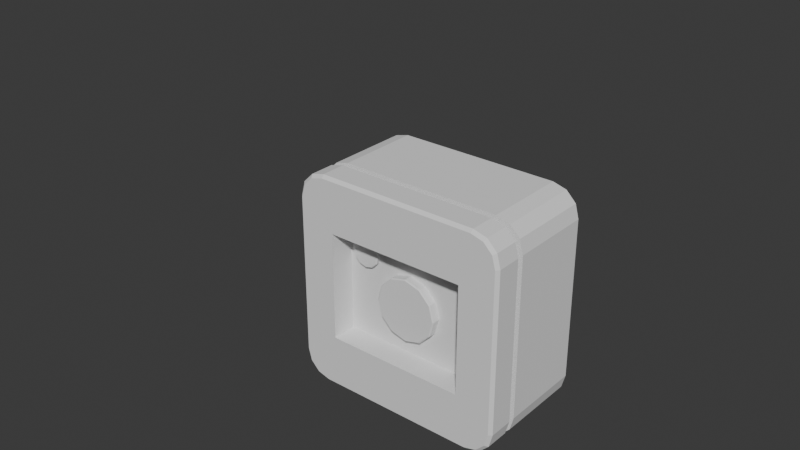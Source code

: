 # Source: Room_Bin_Type_001.blend  (saved by Blender 5.0.118; exported with 4.5.12 LTS)
import bpy
from mathutils import Matrix  # noqa: F401  (used for matrix-valued properties, if any)

bpy.ops.wm.read_factory_settings(use_empty=True)
scene = bpy.context.scene
scene.name = 'Scene'

# ---- collections
col_sm_room_bin_type_001 = bpy.data.collections.new('SM_Room_Bin_Type_001'); scene.collection.children.link(col_sm_room_bin_type_001)
col_sm_hallaway_fireallarm_type_001_001 = bpy.data.collections.new('SM_Hallaway_FireAllarm_Type_001.001'); scene.collection.children.link(col_sm_hallaway_fireallarm_type_001_001)

# ---- node groups
ng_smooth_by_angle = bpy.data.node_groups.new('Smooth by Angle', 'GeometryNodeTree')
_s = ng_smooth_by_angle.interface.new_socket(name='Mesh', in_out='OUTPUT', socket_type='NodeSocketGeometry')
_s = ng_smooth_by_angle.interface.new_socket(name='Mesh', in_out='INPUT', socket_type='NodeSocketGeometry')
_s = ng_smooth_by_angle.interface.new_socket(name='Angle', in_out='INPUT', socket_type='NodeSocketFloat')
_s.subtype = 'ANGLE'
_s.default_value = 0.5236
_s.min_value = 0.0
_s.max_value = 3.142
_s.description = 'Maximum face angle for smooth edges'
_s = ng_smooth_by_angle.interface.new_socket(name='Ignore Sharpness', in_out='INPUT', socket_type='NodeSocketBool')
_s.force_non_field = True
ng_smooth_by_angle.description = 'Set the sharpness of mesh edges based on the angle between the neighboring faces'
ng_smooth_by_angle.is_modifier = True
_N = ng_smooth_by_angle.nodes; _L = ng_smooth_by_angle.links
n0 = _N.new('GeometryNodeSetShadeSmooth'); n0.name = 'Set Shade Smooth'; n0.location = (120, -80)
n0.domain = 'EDGE'
n1 = _N.new('GeometryNodeSetShadeSmooth'); n1.name = 'Set Shade Smooth.001'; n1.location = (300, -80)
n2 = _N.new('NodeGroupOutput'); n2.name = 'Group Output'; n2.location = (480, -80)
n3 = _N.new('GeometryNodeInputMeshEdgeAngle'); n3.name = 'Edge Angle'; n3.location = (-440, -240)
n4 = _N.new('NodeGroupInput'); n4.name = 'Group Input'; n4.location = (-80, -80)
n5 = _N.new('GeometryNodeInputEdgeSmooth'); n5.name = 'Is Edge Smooth'; n5.location = (-260, -120)
n6 = _N.new('GeometryNodeInputShadeSmooth'); n6.name = 'Is Shade Smooth'; n6.location = (-440, -397)
n7 = _N.new('FunctionNodeCompare'); n7.name = 'Compare'; n7.location = (-260, -260)
n7.operation = 'LESS_EQUAL'
n7.inputs[6].default_value = (0.0, 0.0, 0.0, 0.0)
n7.inputs[7].default_value = (0.0, 0.0, 0.0, 0.0)
n8 = _N.new('FunctionNodeBooleanMath'); n8.name = 'Boolean Math.001'; n8.location = (-80, -260)
n9 = _N.new('NodeGroupInput'); n9.name = 'Group Input.001'; n9.location = (-440, -329)
n10 = _N.new('NodeGroupInput'); n10.name = 'Group Input.002'; n10.location = (-259, -189)
n11 = _N.new('FunctionNodeBooleanMath'); n11.name = 'Boolean Math'; n11.location = (-80, -149)
n11.operation = 'OR'
n12 = _N.new('FunctionNodeBooleanMath'); n12.name = 'Boolean Math.002'; n12.location = (-260, -380)
n12.operation = 'OR'
n13 = _N.new('NodeGroupInput'); n13.name = 'Group Input.003'; n13.location = (-440, -460)
_L.new(n3.outputs[0], n7.inputs[0])
_L.new(n1.outputs[0], n2.inputs[0])
_L.new(n9.outputs[1], n7.inputs[1])
_L.new(n7.outputs[0], n8.inputs[0])
_L.new(n4.outputs[0], n0.inputs[0])
_L.new(n0.outputs[0], n1.inputs[0])
_L.new(n8.outputs[0], n0.inputs[2])
_L.new(n10.outputs[2], n11.inputs[1])
_L.new(n5.outputs[0], n11.inputs[0])
_L.new(n11.outputs[0], n0.inputs[1])
_L.new(n13.outputs[2], n12.inputs[1])
_L.new(n6.outputs[0], n12.inputs[0])
_L.new(n12.outputs[0], n8.inputs[1])
n2.is_active_output = True

# ---- world
world_world = bpy.data.worlds.new('World'); scene.world = world_world
world_world.use_nodes = True; world_world.node_tree.nodes.clear()
_N = world_world.node_tree.nodes; _L = world_world.node_tree.links
n0 = _N.new('ShaderNodeOutputWorld'); n0.name = 'World Output'; n0.location = (200, 100)
n1 = _N.new('ShaderNodeBackground'); n1.name = 'Background'; n1.location = (-200, 100)
n1.inputs[0].default_value = (0.05088, 0.05088, 0.05088, 1.0)
_L.new(n1.outputs[0], n0.inputs[0])
n0.is_active_output = True
world_world.color = (0.05088, 0.05088, 0.05088)
world_world.sun_shadow_jitter_overblur = 0.0

# ---- meshes
me_cylinder_012 = bpy.data.meshes.new('Cylinder.012')
me_cylinder_012.from_pydata([(-3.064e-07, 65.8, -25.0), (25.18, 60.79, -25.0), (46.53, 46.53, -25.0), (60.79, 25.18, -25.0), (65.8, 6.168e-07, -25.0), (60.79, -25.18, -25.0), (46.53, -46.53, -25.0), (25.18, -60.79, -25.0), (-3.064e-07, -65.8, -25.0), (-25.18, -60.79, -25.0), (-46.53, -46.53, -25.0), (-60.79, -25.18, -25.0), (-65.8, 6.168e-07, -25.0), (-60.79, 25.18, -25.0), (-46.53, 46.53, -25.0), (-25.18, 60.79, -25.0), (40.05, 96.7, 175.6), (-3.466e-07, 104.7, 175.6), (74.01, 74.01, 175.6), (96.7, 40.05, 175.6), (104.7, 1.363e-07, 175.6), (96.7, -40.05, 175.6), (74.01, -74.01, 175.6), (40.05, -96.7, 175.6), (-3.466e-07, -104.7, 175.6), (-40.05, -96.7, 175.6), (-74.01, -74.01, 175.6), (-96.7, -40.05, 175.6), (-104.7, 1.363e-07, 175.6), (-96.7, 40.05, 175.6), (-74.01, 74.01, 175.6), (-40.05, 96.7, 175.6), (40.05, 96.7, 175.6), (-3.466e-07, 104.7, 175.6), (74.01, 74.01, 175.6), (96.7, 40.05, 175.6), (104.7, 1.363e-07, 175.6), (96.7, -40.05, 175.6), (74.01, -74.01, 175.6), (40.05, -96.7, 175.6), (-3.466e-07, -104.7, 175.6), (-40.05, -96.7, 175.6), (-74.01, -74.01, 175.6), (-96.7, -40.05, 175.6), (-104.7, 1.363e-07, 175.6), (-96.7, 40.05, 175.6), (-74.01, 74.01, 175.6), (-40.05, 96.7, 175.6), (40.59, 97.99, 182.4), (75.0, 75.0, 182.4), (-40.59, -97.99, 182.4), (-75.0, -75.0, 182.4), (97.99, 40.59, 182.4), (-97.99, -40.59, 182.4), (106.1, 1.317e-07, 182.4), (-106.1, 1.317e-07, 182.4), (97.99, -40.59, 182.4), (-97.99, 40.59, 182.4), (75.0, -75.0, 182.4), (-75.0, 75.0, 182.4), (40.59, -97.99, 182.4), (-40.59, 97.99, 182.4), (-3.506e-07, -106.1, 182.4), (-3.506e-07, 106.1, 182.4), (40.05, 96.7, 189.1), (-3.466e-07, 104.7, 189.1), (74.01, 74.01, 189.1), (96.7, 40.05, 189.1), (104.7, 1.363e-07, 189.1), (96.7, -40.05, 189.1), (74.01, -74.01, 189.1), (40.05, -96.7, 189.1), (-3.466e-07, -104.7, 189.1), (-40.05, -96.7, 189.1), (-74.01, -74.01, 189.1), (-96.7, -40.05, 189.1), (-104.7, 1.363e-07, 189.1), (-96.7, 40.05, 189.1), (-74.01, 74.01, 189.1), (-40.05, 96.7, 189.1), (-26.42, 63.77, -25.51), (-48.81, 48.81, -25.51), (-63.77, 26.42, -25.51), (-69.03, 6.168e-07, -25.51), (-63.77, -26.42, -25.51), (-48.81, -48.81, -25.51), (-26.42, -63.77, -25.51), (-3.064e-07, -69.03, -25.51), (26.42, -63.77, -25.51), (48.81, -48.81, -25.51), (63.77, -26.42, -25.51), (69.03, 6.168e-07, -25.51), (63.77, 26.42, -25.51), (48.81, 48.81, -25.51), (26.42, 63.77, -25.51), (-3.064e-07, 69.03, -25.51), (-3.096e-07, 68.92, -5.232), (26.37, 63.67, -5.232), (48.73, 48.73, -5.232), (63.67, 26.37, -5.232), (68.92, 5.783e-07, -5.232), (63.67, -26.37, -5.232), (48.73, -48.73, -5.232), (26.37, -63.67, -5.232), (-3.096e-07, -68.92, -5.232), (-26.37, -63.67, -5.232), (-48.73, -48.73, -5.232), (-63.67, -26.37, -5.232), (-68.92, 5.783e-07, -5.232), (-63.67, 26.37, -5.232), (-48.73, 48.73, -5.232), (-26.37, 63.67, -5.232), (-3.096e-07, 72.14, -5.74), (-27.61, 66.65, -5.74), (-51.01, 51.01, -5.74), (-66.65, 27.61, -5.74), (-72.14, 5.783e-07, -5.74), (-66.65, -27.61, -5.74), (-51.01, -51.01, -5.74), (-27.61, -66.65, -5.74), (-3.096e-07, -72.14, -5.74), (27.61, -66.65, -5.74), (51.01, -51.01, -5.74), (66.65, -27.61, -5.74), (72.14, 5.783e-07, -5.74), (66.65, 27.61, -5.74), (51.01, 51.01, -5.74), (27.61, 66.65, -5.74), (-3.064e-07, 65.8, -21.73), (25.18, 60.79, -21.73), (46.53, 46.53, -21.73), (60.79, 25.18, -21.73), (65.8, 6.168e-07, -21.73), (60.79, -25.18, -21.73), (46.53, -46.53, -21.73), (25.18, -60.79, -21.73), (-3.064e-07, -65.8, -21.73), (-25.18, -60.79, -21.73), (-46.53, -46.53, -21.73), (-60.79, -25.18, -21.73), (-65.8, 6.168e-07, -21.73), (-60.79, 25.18, -21.73), (-46.53, 46.53, -21.73), (-25.18, 60.79, -21.73), (36.08, 87.11, 189.1), (-3.09e-07, 94.28, 189.1), (66.67, 66.67, 189.1), (87.11, 36.08, 189.1), (94.28, 1.363e-07, 189.1), (87.11, -36.08, 189.1), (66.67, -66.67, 189.1), (36.08, -87.11, 189.1), (-3.09e-07, -94.28, 189.1), (-36.08, -87.11, 189.1), (-66.67, -66.67, 189.1), (-87.11, -36.08, 189.1), (-94.28, 1.363e-07, 189.1), (-87.11, 36.08, 189.1), (-66.67, 66.67, 189.1), (-36.08, 87.11, 189.1), (36.08, 87.11, 175.6), (8.001e-08, 94.28, 175.6), (66.67, 66.67, 175.6), (87.11, 36.08, 175.6), (94.28, 1.363e-07, 175.6), (87.11, -36.08, 175.6), (66.67, -66.67, 175.6), (36.08, -87.11, 175.6), (8.001e-08, -94.28, 175.6), (-36.08, -87.11, 175.6), (-66.67, -66.67, 175.6), (-87.11, -36.08, 175.6), (-94.28, 1.363e-07, 175.6), (-87.11, 36.08, 175.6), (-66.67, 66.67, 175.6), (-36.08, 87.11, 175.6), (-0.2254, 98.9, 175.3), (37.63, 91.37, 175.3), (69.71, 69.93, 175.3), (91.15, 37.84, 175.3), (98.68, -0.006611, 175.3), (91.15, -37.86, 175.3), (69.71, -69.95, 175.3), (37.63, -91.39, 175.3), (-0.2254, -98.92, 175.3), (-38.08, -91.39, 175.3), (-70.16, -69.95, 175.3), (-91.61, -37.86, 175.3), (-99.13, -0.006611, 175.3), (-91.61, 37.84, 175.3), (-70.16, 69.93, 175.3), (-38.08, 91.37, 175.3), (-0.2254, 69.97, -5.571), (26.55, 64.65, -5.571), (49.26, 49.48, -5.571), (64.43, 26.77, -5.571), (69.75, -0.00661, -5.571), (64.43, -26.79, -5.571), (49.26, -49.49, -5.571), (26.55, -64.66, -5.571), (-0.2254, -69.99, -5.571), (-27.01, -64.66, -5.571), (-49.71, -49.49, -5.571), (-64.88, -26.79, -5.571), (-70.21, -0.00661, -5.571), (-64.88, 26.77, -5.571), (-49.71, 49.48, -5.571), (-27.01, 64.65, -5.571)], [], [(100, 101, 123, 124), (81, 114, 113, 80), (82, 115, 114, 81), (83, 116, 115, 82), (84, 117, 116, 83), (86, 119, 118, 85), (88, 121, 120, 87), (91, 124, 123, 90), (93, 126, 125, 92), (80, 113, 112, 95), (104, 105, 119, 120), (1, 0, 95, 94), (109, 110, 114, 115), (9, 8, 87, 86), (160, 161, 33, 32), (13, 12, 83, 82), (4, 3, 92, 91), (0, 1, 2, 3, 4, 5, 6, 7, 8, 9, 10, 11, 12, 13, 14, 15), (28, 27, 43, 44), (162, 160, 32, 34), (163, 162, 34, 35), (164, 163, 35, 36), (165, 164, 36, 37), (166, 165, 37, 38), (167, 166, 38, 39), (168, 167, 39, 40), (169, 168, 40, 41), (170, 169, 41, 42), (171, 170, 42, 43), (172, 171, 43, 44), (173, 172, 44, 45), (174, 173, 45, 46), (49, 48, 64, 66), (21, 20, 36, 37), (29, 28, 44, 45), (22, 21, 37, 38), (30, 29, 45, 46), (23, 22, 38, 39), (31, 30, 46, 47), (24, 23, 39, 40), (16, 17, 33, 32), (17, 31, 47, 33), (25, 24, 40, 41), (18, 16, 32, 34), (26, 25, 41, 42), (19, 18, 34, 35), (27, 26, 42, 43), (20, 19, 35, 36), (76, 156, 157, 77), (51, 50, 73, 74), (52, 49, 66, 67), (53, 51, 74, 75), (54, 52, 67, 68), (55, 53, 75, 76), (56, 54, 68, 69), (57, 55, 76, 77), (58, 56, 69, 70), (59, 57, 77, 78), (60, 58, 70, 71), (61, 59, 78, 79), (62, 60, 71, 72), (48, 63, 65, 64), (63, 61, 79, 65), (50, 62, 72, 73), (41, 40, 62, 50), (33, 47, 61, 63), (32, 33, 63, 48), (40, 39, 60, 62), (47, 46, 59, 61), (39, 38, 58, 60), (46, 45, 57, 59), (38, 37, 56, 58), (45, 44, 55, 57), (37, 36, 54, 56), (44, 43, 53, 55), (36, 35, 52, 54), (43, 42, 51, 53), (35, 34, 49, 52), (42, 41, 50, 51), (34, 32, 48, 49), (64, 144, 146, 66), (66, 146, 147, 67), (67, 147, 148, 68), (68, 148, 149, 69), (69, 149, 150, 70), (70, 150, 151, 71), (71, 151, 152, 72), (72, 152, 153, 73), (73, 153, 154, 74), (74, 154, 155, 75), (76, 75, 155, 156), (77, 157, 158, 78), (78, 158, 159, 79), (79, 159, 145, 65), (90, 123, 122, 89), (175, 174, 46, 47), (85, 118, 117, 84), (87, 120, 119, 86), (89, 122, 121, 88), (92, 125, 124, 91), (94, 127, 126, 93), (95, 112, 127, 94), (10, 9, 86, 85), (14, 13, 82, 81), (5, 4, 91, 90), (105, 106, 118, 119), (96, 97, 127, 112), (101, 102, 122, 123), (110, 111, 113, 114), (97, 98, 126, 127), (8, 7, 88, 87), (106, 107, 117, 118), (12, 11, 84, 83), (102, 103, 121, 122), (3, 2, 93, 92), (111, 96, 112, 113), (0, 15, 80, 95), (98, 99, 125, 126), (7, 6, 89, 88), (107, 108, 116, 117), (11, 10, 85, 84), (103, 104, 120, 121), (2, 1, 94, 93), (15, 14, 81, 80), (99, 100, 124, 125), (6, 5, 90, 89), (108, 109, 115, 116), (128, 129, 130, 131, 132, 133, 134, 135, 136, 137, 138, 139, 140, 141, 142, 143), (143, 142, 110, 111), (142, 141, 109, 110), (141, 140, 108, 109), (140, 139, 107, 108), (139, 138, 106, 107), (138, 137, 105, 106), (137, 136, 104, 105), (136, 135, 103, 104), (135, 134, 102, 103), (134, 133, 101, 102), (133, 132, 100, 101), (132, 131, 99, 100), (131, 130, 98, 99), (130, 129, 97, 98), (129, 128, 96, 97), (128, 143, 111, 96), (152, 151, 167, 168), (144, 145, 161, 160), (145, 159, 175, 161), (153, 152, 168, 169), (146, 144, 160, 162), (154, 153, 169, 170), (147, 146, 162, 163), (155, 154, 170, 171), (148, 147, 163, 164), (156, 155, 171, 172), (149, 148, 164, 165), (157, 156, 172, 173), (150, 149, 165, 166), (158, 157, 173, 174), (151, 150, 166, 167), (159, 158, 174, 175), (65, 145, 144, 64), (161, 175, 47, 33), (207, 191, 176, 192), (192, 176, 177, 193), (193, 177, 178, 194), (194, 178, 179, 195), (195, 179, 180, 196), (196, 180, 181, 197), (197, 181, 182, 198), (198, 182, 183, 199), (199, 183, 184, 200), (200, 184, 185, 201), (201, 185, 186, 202), (202, 186, 187, 203), (203, 187, 188, 204), (204, 188, 189, 205), (205, 189, 190, 206), (206, 190, 191, 207)])
me_cylinder_012.polygons.foreach_set('use_smooth', [True] * 178)
_k = set([(32, 33), (32, 34), (33, 47), (34, 35), (35, 36), (36, 37), (37, 38), (38, 39), (39, 40), (40, 41), (41, 42), (42, 43), (43, 44), (44, 45), (45, 46), (46, 47), (64, 65), (64, 66), (65, 79), (66, 67), (67, 68), (68, 69), (69, 70), (70, 71), (71, 72), (72, 73), (73, 74), (74, 75), (75, 76), (76, 77), (77, 78), (78, 79), (80, 81), (80, 95), (81, 82), (82, 83), (83, 84), (84, 85), (85, 86), (86, 87), (87, 88), (88, 89), (89, 90), (90, 91), (91, 92), (92, 93), (93, 94), (94, 95), (96, 97), (96, 111), (97, 98), (98, 99), (99, 100), (100, 101), (101, 102), (102, 103), (103, 104), (104, 105), (105, 106), (106, 107), (107, 108), (108, 109), (109, 110), (110, 111), (112, 113), (112, 127), (113, 114), (114, 115), (115, 116), (116, 117), (117, 118), (118, 119), (119, 120), (120, 121), (121, 122), (122, 123), (123, 124), (124, 125), (125, 126), (126, 127), (128, 129), (128, 143), (129, 130), (130, 131), (131, 132), (132, 133), (133, 134), (134, 135), (135, 136), (136, 137), (137, 138), (138, 139), (139, 140), (140, 141), (141, 142), (142, 143), (144, 145), (144, 146), (145, 159), (146, 147), (147, 148), (148, 149), (149, 150), (150, 151), (151, 152), (152, 153), (153, 154), (154, 155), (155, 156), (156, 157), (157, 158), (158, 159), (160, 161), (160, 162), (161, 175), (162, 163), (163, 164), (164, 165), (165, 166), (166, 167), (167, 168), (168, 169), (169, 170), (170, 171), (171, 172), (172, 173), (173, 174), (174, 175), (176, 177), (176, 191), (177, 178), (178, 179), (179, 180), (180, 181), (181, 182), (182, 183), (183, 184), (184, 185), (185, 186), (186, 187), (187, 188), (188, 189), (189, 190), (190, 191), (192, 193), (192, 207), (193, 194), (194, 195), (195, 196), (196, 197), (197, 198), (198, 199), (199, 200), (200, 201), (201, 202), (202, 203), (203, 204), (204, 205), (205, 206), (206, 207)])
me_cylinder_012.attributes.new('sharp_edge', 'BOOLEAN', 'EDGE').data.foreach_set('value', [ (min(e.vertices), max(e.vertices)) in _k for e in me_cylinder_012.edges])
_uv = me_cylinder_012.uv_layers.new(name='UVMap')
_uv.uv.foreach_set('vector', [0.75, 0.5493, 0.6875, 0.5493, 0.6875, 0.5493, 0.75, 0.5493, 0.125, 0.5, 0.125, 0.5493, 0.0625, 0.5493, 0.0625, 0.5, 0.1875, 0.5, 0.1875, 0.5493, 0.125, 0.5493, 0.125, 0.5, 0.25, 0.5, 0.25, 0.5493, 0.1875, 0.5493, 0.1875, 0.5, 0.3125, 0.5, 0.3125, 0.5493, 0.25, 0.5493, 0.25, 0.5, 0.4375, 0.5, 0.4375, 0.5493, 0.375, 0.5493, 0.375, 0.5, 0.5625, 0.5, 0.5625, 0.5493, 0.5, 0.5493, 0.5, 0.5, 0.75, 0.5, 0.75, 0.5493, 0.6875, 0.5493, 0.6875, 0.5, 0.875, 0.5, 0.875, 0.5493, 0.8125, 0.5493, 0.8125, 0.5, 0.0625, 0.5, 0.0625, 0.5493, 0.0, 0.5493, 0.0, 0.5, 0.5, 0.5493, 0.4375, 0.5493, 0.4375, 0.5493, 0.5, 0.5493, 0.8418, 0.4717, 0.75, 0.49, 0.75, 0.49, 0.8418, 0.4717, 0.1875, 0.5493, 0.125, 0.5493, 0.125, 0.5493, 0.1875, 0.5493, 0.6582, 0.02827, 0.75, 0.01, 0.75, 0.01, 0.6582, 0.02827, 0.3344, 0.4539, 0.25, 0.4707, 1.0, 1.0, 0.9375, 1.0, 0.5283, 0.3418, 0.51, 0.25, 0.51, 0.25, 0.5283, 0.3418, 0.99, 0.25, 0.9717, 0.3418, 0.9717, 0.3418, 0.99, 0.25, 0.75, 0.49, 0.8418, 0.4717, 0.9197, 0.4197, 0.9717, 0.3418, 0.99, 0.25, 0.9717, 0.1582, 0.9197, 0.08029, 0.8418, 0.02827, 0.75, 0.01, 0.6582, 0.02827, 0.5803, 0.08029, 0.5283, 0.1582, 0.51, 0.25, 0.5283, 0.3418, 0.5803, 0.4197, 0.6582, 0.4717, 0.25, 1.0, 0.3125, 1.0, 0.3125, 1.0, 0.25, 1.0, 0.406, 0.406, 0.3344, 0.4539, 0.9375, 1.0, 0.875, 1.0, 0.4539, 0.3344, 0.406, 0.406, 0.875, 1.0, 0.8125, 1.0, 0.4707, 0.25, 0.4539, 0.3344, 0.8125, 1.0, 0.75, 1.0, 0.4539, 0.1656, 0.4707, 0.25, 0.75, 1.0, 0.6875, 1.0, 0.406, 0.09398, 0.4539, 0.1656, 0.6875, 1.0, 0.625, 1.0, 0.3344, 0.04614, 0.406, 0.09398, 0.625, 1.0, 0.5625, 1.0, 0.25, 0.02935, 0.3344, 0.04614, 0.5625, 1.0, 0.5, 1.0, 0.1656, 0.04614, 0.25, 0.02935, 0.5, 1.0, 0.4375, 1.0, 0.09398, 0.09398, 0.1656, 0.04614, 0.4375, 1.0, 0.375, 1.0, 0.04614, 0.1656, 0.09398, 0.09398, 0.375, 1.0, 0.3125, 1.0, 0.02935, 0.25, 0.04614, 0.1656, 0.3125, 1.0, 0.25, 1.0, 0.04614, 0.3344, 0.02935, 0.25, 0.25, 1.0, 0.1875, 1.0, 0.09398, 0.406, 0.04614, 0.3344, 0.1875, 1.0, 0.125, 1.0, 0.875, 1.0, 0.9375, 1.0, 0.9375, 1.0, 0.875, 1.0, 0.6875, 1.0, 0.75, 1.0, 0.75, 1.0, 0.6875, 1.0, 0.1875, 1.0, 0.25, 1.0, 0.25, 1.0, 0.1875, 1.0, 0.625, 1.0, 0.6875, 1.0, 0.6875, 1.0, 0.625, 1.0, 0.125, 1.0, 0.1875, 1.0, 0.1875, 1.0, 0.125, 1.0, 0.5625, 1.0, 0.625, 1.0, 0.625, 1.0, 0.5625, 1.0, 0.0625, 1.0, 0.125, 1.0, 0.125, 1.0, 0.0625, 1.0, 0.5, 1.0, 0.5625, 1.0, 0.5625, 1.0, 0.5, 1.0, 0.9375, 1.0, 1.0, 1.0, 1.0, 1.0, 0.9375, 1.0, 0.0, 1.0, 0.0625, 1.0, 0.0625, 1.0, 0.0, 1.0, 0.4375, 1.0, 0.5, 1.0, 0.5, 1.0, 0.4375, 1.0, 0.875, 1.0, 0.9375, 1.0, 0.9375, 1.0, 0.875, 1.0, 0.375, 1.0, 0.4375, 1.0, 0.4375, 1.0, 0.375, 1.0, 0.8125, 1.0, 0.875, 1.0, 0.875, 1.0, 0.8125, 1.0, 0.3125, 1.0, 0.375, 1.0, 0.375, 1.0, 0.3125, 1.0, 0.75, 1.0, 0.8125, 1.0, 0.8125, 1.0, 0.75, 1.0, 0.01, 0.25, 0.02935, 0.25, 0.04614, 0.3344, 0.02827, 0.3418, 0.375, 1.0, 0.4375, 1.0, 0.4375, 1.0, 0.375, 1.0, 0.8125, 1.0, 0.875, 1.0, 0.875, 1.0, 0.8125, 1.0, 0.3125, 1.0, 0.375, 1.0, 0.375, 1.0, 0.3125, 1.0, 0.75, 1.0, 0.8125, 1.0, 0.8125, 1.0, 0.75, 1.0, 0.25, 1.0, 0.3125, 1.0, 0.3125, 1.0, 0.25, 1.0, 0.6875, 1.0, 0.75, 1.0, 0.75, 1.0, 0.6875, 1.0, 0.1875, 1.0, 0.25, 1.0, 0.25, 1.0, 0.1875, 1.0, 0.625, 1.0, 0.6875, 1.0, 0.6875, 1.0, 0.625, 1.0, 0.125, 1.0, 0.1875, 1.0, 0.1875, 1.0, 0.125, 1.0, 0.5625, 1.0, 0.625, 1.0, 0.625, 1.0, 0.5625, 1.0, 0.0625, 1.0, 0.125, 1.0, 0.125, 1.0, 0.0625, 1.0, 0.5, 1.0, 0.5625, 1.0, 0.5625, 1.0, 0.5, 1.0, 0.9375, 1.0, 1.0, 1.0, 1.0, 1.0, 0.9375, 1.0, 0.0, 1.0, 0.0625, 1.0, 0.0625, 1.0, 0.0, 1.0, 0.4375, 1.0, 0.5, 1.0, 0.5, 1.0, 0.4375, 1.0, 0.4375, 1.0, 0.5, 1.0, 0.5, 1.0, 0.4375, 1.0, 0.0, 1.0, 0.0625, 1.0, 0.0625, 1.0, 0.0, 1.0, 0.9375, 1.0, 1.0, 1.0, 1.0, 1.0, 0.9375, 1.0, 0.5, 1.0, 0.5625, 1.0, 0.5625, 1.0, 0.5, 1.0, 0.0625, 1.0, 0.125, 1.0, 0.125, 1.0, 0.0625, 1.0, 0.5625, 1.0, 0.625, 1.0, 0.625, 1.0, 0.5625, 1.0, 0.125, 1.0, 0.1875, 1.0, 0.1875, 1.0, 0.125, 1.0, 0.625, 1.0, 0.6875, 1.0, 0.6875, 1.0, 0.625, 1.0, 0.1875, 1.0, 0.25, 1.0, 0.25, 1.0, 0.1875, 1.0, 0.6875, 1.0, 0.75, 1.0, 0.75, 1.0, 0.6875, 1.0, 0.25, 1.0, 0.3125, 1.0, 0.3125, 1.0, 0.25, 1.0, 0.75, 1.0, 0.8125, 1.0, 0.8125, 1.0, 0.75, 1.0, 0.3125, 1.0, 0.375, 1.0, 0.375, 1.0, 0.3125, 1.0, 0.8125, 1.0, 0.875, 1.0, 0.875, 1.0, 0.8125, 1.0, 0.375, 1.0, 0.4375, 1.0, 0.4375, 1.0, 0.375, 1.0, 0.875, 1.0, 0.9375, 1.0, 0.9375, 1.0, 0.875, 1.0, 0.3418, 0.4717, 0.3344, 0.4539, 0.406, 0.406, 0.4197, 0.4197, 0.4197, 0.4197, 0.406, 0.406, 0.4539, 0.3344, 0.4717, 0.3418, 0.4717, 0.3418, 0.4539, 0.3344, 0.4707, 0.25, 0.49, 0.25, 0.49, 0.25, 0.4707, 0.25, 0.4539, 0.1656, 0.4717, 0.1582, 0.4717, 0.1582, 0.4539, 0.1656, 0.406, 0.09398, 0.4197, 0.08029, 0.4197, 0.08029, 0.406, 0.09398, 0.3344, 0.04614, 0.3418, 0.02827, 0.3418, 0.02827, 0.3344, 0.04614, 0.25, 0.02935, 0.25, 0.01, 0.25, 0.01, 0.25, 0.02935, 0.1656, 0.04614, 0.1582, 0.02827, 0.1582, 0.02827, 0.1656, 0.04614, 0.09398, 0.09398, 0.08029, 0.08029, 0.08029, 0.08029, 0.09398, 0.09398, 0.04614, 0.1656, 0.02827, 0.1582, 0.01, 0.25, 0.02827, 0.1582, 0.04614, 0.1656, 0.02935, 0.25, 0.02827, 0.3418, 0.04614, 0.3344, 0.09398, 0.406, 0.08029, 0.4197, 0.08029, 0.4197, 0.09398, 0.406, 0.1656, 0.4539, 0.1582, 0.4717, 0.1582, 0.4717, 0.1656, 0.4539, 0.25, 0.4707, 0.25, 0.49, 0.6875, 0.5, 0.6875, 0.5493, 0.625, 0.5493, 0.625, 0.5, 0.1656, 0.4539, 0.09398, 0.406, 0.125, 1.0, 0.0625, 1.0, 0.375, 0.5, 0.375, 0.5493, 0.3125, 0.5493, 0.3125, 0.5, 0.5, 0.5, 0.5, 0.5493, 0.4375, 0.5493, 0.4375, 0.5, 0.625, 0.5, 0.625, 0.5493, 0.5625, 0.5493, 0.5625, 0.5, 0.8125, 0.5, 0.8125, 0.5493, 0.75, 0.5493, 0.75, 0.5, 0.9375, 0.5, 0.9375, 0.5493, 0.875, 0.5493, 0.875, 0.5, 1.0, 0.5, 1.0, 0.5493, 0.9375, 0.5493, 0.9375, 0.5, 0.5803, 0.08029, 0.6582, 0.02827, 0.6582, 0.02827, 0.5803, 0.08029, 0.5803, 0.4197, 0.5283, 0.3418, 0.5283, 0.3418, 0.5803, 0.4197, 0.9717, 0.1582, 0.99, 0.25, 0.99, 0.25, 0.9717, 0.1582, 0.4375, 0.5493, 0.375, 0.5493, 0.375, 0.5493, 0.4375, 0.5493, 1.0, 0.5493, 0.9375, 0.5493, 0.9375, 0.5493, 1.0, 0.5493, 0.6875, 0.5493, 0.625, 0.5493, 0.625, 0.5493, 0.6875, 0.5493, 0.125, 0.5493, 0.0625, 0.5493, 0.0625, 0.5493, 0.125, 0.5493, 0.9375, 0.5493, 0.875, 0.5493, 0.875, 0.5493, 0.9375, 0.5493, 0.75, 0.01, 0.8418, 0.02827, 0.8418, 0.02827, 0.75, 0.01, 0.375, 0.5493, 0.3125, 0.5493, 0.3125, 0.5493, 0.375, 0.5493, 0.51, 0.25, 0.5283, 0.1582, 0.5283, 0.1582, 0.51, 0.25, 0.625, 0.5493, 0.5625, 0.5493, 0.5625, 0.5493, 0.625, 0.5493, 0.9717, 0.3418, 0.9197, 0.4197, 0.9197, 0.4197, 0.9717, 0.3418, 0.0625, 0.5493, 0.0, 0.5493, 0.0, 0.5493, 0.0625, 0.5493, 0.75, 0.49, 0.6582, 0.4717, 0.6582, 0.4717, 0.75, 0.49, 0.875, 0.5493, 0.8125, 0.5493, 0.8125, 0.5493, 0.875, 0.5493, 0.8418, 0.02827, 0.9197, 0.08029, 0.9197, 0.08029, 0.8418, 0.02827, 0.3125, 0.5493, 0.25, 0.5493, 0.25, 0.5493, 0.3125, 0.5493, 0.5283, 0.1582, 0.5803, 0.08029, 0.5803, 0.08029, 0.5283, 0.1582, 0.5625, 0.5493, 0.5, 0.5493, 0.5, 0.5493, 0.5625, 0.5493, 0.9197, 0.4197, 0.8418, 0.4717, 0.8418, 0.4717, 0.9197, 0.4197, 0.6582, 0.4717, 0.5803, 0.4197, 0.5803, 0.4197, 0.6582, 0.4717, 0.8125, 0.5493, 0.75, 0.5493, 0.75, 0.5493, 0.8125, 0.5493, 0.9197, 0.08029, 0.9717, 0.1582, 0.9717, 0.1582, 0.9197, 0.08029, 0.25, 0.5493, 0.1875, 0.5493, 0.1875, 0.5493, 0.25, 0.5493, 0.75, 0.49, 0.8418, 0.4717, 0.9197, 0.4197, 0.9717, 0.3418, 0.99, 0.25, 0.9717, 0.1582, 0.9197, 0.08029, 0.8418, 0.02827, 0.75, 0.01, 0.6582, 0.02827, 0.5803, 0.08029, 0.5283, 0.1582, 0.51, 0.25, 0.5283, 0.3418, 0.5803, 0.4197, 0.6582, 0.4717, 0.6582, 0.4717, 0.5803, 0.4197, 0.125, 0.5493, 0.0625, 0.5493, 0.5803, 0.4197, 0.5283, 0.3418, 0.1875, 0.5493, 0.125, 0.5493, 0.5283, 0.3418, 0.51, 0.25, 0.25, 0.5493, 0.1875, 0.5493, 0.51, 0.25, 0.5283, 0.1582, 0.3125, 0.5493, 0.25, 0.5493, 0.5283, 0.1582, 0.5803, 0.08029, 0.375, 0.5493, 0.3125, 0.5493, 0.5803, 0.08029, 0.6582, 0.02827, 0.4375, 0.5493, 0.375, 0.5493, 0.6582, 0.02827, 0.75, 0.01, 0.5, 0.5493, 0.4375, 0.5493, 0.75, 0.01, 0.8418, 0.02827, 0.5625, 0.5493, 0.5, 0.5493, 0.8418, 0.02827, 0.9197, 0.08029, 0.625, 0.5493, 0.5625, 0.5493, 0.9197, 0.08029, 0.9717, 0.1582, 0.6875, 0.5493, 0.625, 0.5493, 0.9717, 0.1582, 0.99, 0.25, 0.75, 0.5493, 0.6875, 0.5493, 0.99, 0.25, 0.9717, 0.3418, 0.8125, 0.5493, 0.75, 0.5493, 0.9717, 0.3418, 0.9197, 0.4197, 0.875, 0.5493, 0.8125, 0.5493, 0.9197, 0.4197, 0.8418, 0.4717, 0.9375, 0.5493, 0.875, 0.5493, 0.8418, 0.4717, 0.75, 0.49, 1.0, 0.5493, 0.9375, 0.5493, 0.75, 0.49, 0.6582, 0.4717, 0.0625, 0.5493, 0.0, 0.5493, 0.25, 0.02935, 0.3344, 0.04614, 0.3344, 0.04614, 0.25, 0.02935, 0.3344, 0.4539, 0.25, 0.4707, 0.25, 0.4707, 0.3344, 0.4539, 0.25, 0.4707, 0.1656, 0.4539, 0.1656, 0.4539, 0.25, 0.4707, 0.1656, 0.04614, 0.25, 0.02935, 0.25, 0.02935, 0.1656, 0.04614, 0.406, 0.406, 0.3344, 0.4539, 0.3344, 0.4539, 0.406, 0.406, 0.09398, 0.09398, 0.1656, 0.04614, 0.1656, 0.04614, 0.09398, 0.09398, 0.4539, 0.3344, 0.406, 0.406, 0.406, 0.406, 0.4539, 0.3344, 0.04614, 0.1656, 0.09398, 0.09398, 0.09398, 0.09398, 0.04614, 0.1656, 0.4707, 0.25, 0.4539, 0.3344, 0.4539, 0.3344, 0.4707, 0.25, 0.02935, 0.25, 0.04614, 0.1656, 0.04614, 0.1656, 0.02935, 0.25, 0.4539, 0.1656, 0.4707, 0.25, 0.4707, 0.25, 0.4539, 0.1656, 0.04614, 0.3344, 0.02935, 0.25, 0.02935, 0.25, 0.04614, 0.3344, 0.406, 0.09398, 0.4539, 0.1656, 0.4539, 0.1656, 0.406, 0.09398, 0.09398, 0.406, 0.04614, 0.3344, 0.04614, 0.3344, 0.09398, 0.406, 0.3344, 0.04614, 0.406, 0.09398, 0.406, 0.09398, 0.3344, 0.04614, 0.1656, 0.4539, 0.09398, 0.406, 0.09398, 0.406, 0.1656, 0.4539, 0.25, 0.49, 0.25, 0.4707, 0.3344, 0.4539, 0.3418, 0.4717, 0.25, 0.4707, 0.1656, 0.4539, 0.0625, 1.0, 0.0, 1.0, 0.0625, 0.5493, 0.0625, 1.0, 0.0, 1.0, 0.0, 0.5493, 1.0, 0.5493, 1.0, 1.0, 0.9375, 1.0, 0.9375, 0.5493, 0.9375, 0.5493, 0.9375, 1.0, 0.875, 1.0, 0.875, 0.5493, 0.875, 0.5493, 0.875, 1.0, 0.8125, 1.0, 0.8125, 0.5493, 0.8125, 0.5493, 0.8125, 1.0, 0.75, 1.0, 0.75, 0.5493, 0.75, 0.5493, 0.75, 1.0, 0.6875, 1.0, 0.6875, 0.5493, 0.6875, 0.5493, 0.6875, 1.0, 0.625, 1.0, 0.625, 0.5493, 0.625, 0.5493, 0.625, 1.0, 0.5625, 1.0, 0.5625, 0.5493, 0.5625, 0.5493, 0.5625, 1.0, 0.5, 1.0, 0.5, 0.5493, 0.5, 0.5493, 0.5, 1.0, 0.4375, 1.0, 0.4375, 0.5493, 0.4375, 0.5493, 0.4375, 1.0, 0.375, 1.0, 0.375, 0.5493, 0.375, 0.5493, 0.375, 1.0, 0.3125, 1.0, 0.3125, 0.5493, 0.3125, 0.5493, 0.3125, 1.0, 0.25, 1.0, 0.25, 0.5493, 0.25, 0.5493, 0.25, 1.0, 0.1875, 1.0, 0.1875, 0.5493, 0.1875, 0.5493, 0.1875, 1.0, 0.125, 1.0, 0.125, 0.5493, 0.125, 0.5493, 0.125, 1.0, 0.0625, 1.0, 0.0625, 0.5493])
me_cylinder_012.update()
me_cube_001 = bpy.data.meshes.new('Cube.001')
me_cube_001.from_pydata([(-2.282, 0.5639, -1.835), (-1.835, 0.5639, -2.282), (-2.219, 0.5639, -2.069), (-2.069, 0.5639, -2.219), (-1.835, 0.5639, 2.282), (-2.282, 0.5639, 1.835), (-2.069, 0.5639, 2.219), (-2.219, 0.5639, 2.069), (-1.864, 2.5, -2.5), (-2.5, 2.5, -1.864), (-2.182, 2.5, -2.415), (-2.415, 2.5, -2.182), (-2.5, 2.5, 1.864), (-1.864, 2.5, 2.5), (-2.415, 2.5, 2.182), (-2.182, 2.5, 2.415), (1.835, 0.5639, -2.282), (2.282, 0.5639, -1.835), (2.069, 0.5639, -2.219), (2.219, 0.5639, -2.069), (2.282, 0.5639, 1.835), (1.835, 0.5639, 2.282), (2.219, 0.5639, 2.069), (2.069, 0.5639, 2.219), (2.5, 2.5, -1.864), (1.864, 2.5, -2.5), (2.415, 2.5, -2.182), (2.182, 2.5, -2.415), (1.864, 2.5, 2.5), (2.5, 2.5, 1.864), (2.182, 2.5, 2.415), (2.415, 2.5, 2.182), (-1.864, 0.5639, -2.5), (-2.182, 0.5639, -2.415), (-2.415, 0.5639, -2.182), (-2.5, 0.5639, -1.864), (-2.182, 0.5639, 2.415), (-1.864, 0.5639, 2.5), (-2.415, 0.5639, 2.182), (-2.5, 0.5639, 1.864), (2.182, 0.5639, -2.415), (1.864, 0.5639, -2.5), (2.415, 0.5639, -2.182), (2.5, 0.5639, -1.864), (1.864, 0.5639, 2.5), (2.182, 0.5639, 2.415), (2.415, 0.5639, 2.182), (2.5, 0.5639, 1.864), (1.615, 0.3533, -1.252), (-1.615, 0.3533, -1.252), (1.615, 0.3533, 1.252), (-1.615, 0.3533, 1.252), (-1.615, -0.2276, 1.252), (1.615, -0.2276, 1.252), (1.615, -0.2276, -1.252), (-1.615, -0.2276, -1.252), (-1.864, 0.411, -2.5), (-2.182, 0.411, -2.415), (-2.415, 0.411, -2.182), (-2.5, 0.411, -1.864), (-2.182, 0.411, 2.415), (-1.864, 0.411, 2.5), (-2.415, 0.411, 2.182), (-2.5, 0.411, 1.864), (2.182, 0.411, -2.415), (1.864, 0.411, -2.5), (2.415, 0.411, -2.182), (2.5, 0.411, -1.864), (1.864, 0.411, 2.5), (2.182, 0.411, 2.415), (2.415, 0.411, 2.182), (2.5, 0.411, 1.864), (-1.835, 0.411, -2.282), (-2.069, 0.411, -2.219), (-2.219, 0.411, -2.069), (-2.282, 0.411, -1.835), (-2.069, 0.411, 2.219), (-1.835, 0.411, 2.282), (-2.219, 0.411, 2.069), (-2.282, 0.411, 1.835), (2.069, 0.411, -2.219), (1.835, 0.411, -2.282), (2.219, 0.411, -2.069), (2.282, 0.411, -1.835), (1.835, 0.411, 2.282), (2.069, 0.411, 2.219), (2.219, 0.411, 2.069), (2.282, 0.411, 1.835), (-1.129, 0.3717, 1.096), (9.046e-09, 0.4557, 0.6009), (0.3679, 0.4557, 0.5023), (0.6372, 0.4557, 0.233), (0.7358, 0.4557, -0.1349), (0.6372, 0.4557, -0.5028), (0.3679, 0.4557, -0.7721), (9.046e-09, 0.4557, -0.8707), (-0.3679, 0.4557, -0.7721), (-0.6372, 0.4557, -0.5028), (-0.7358, 0.4557, -0.1349), (-0.6372, 0.4557, 0.233), (-0.3679, 0.4557, 0.5023), (-0.966, 0.3717, 1.052), (-0.8463, 0.3717, 0.9328), (-0.8025, 0.3717, 0.7693), (-0.8463, 0.3717, 0.6058), (-0.966, 0.3717, 0.4861), (-1.129, 0.3717, 0.4423), (-1.293, 0.3717, 0.4861), (-1.413, 0.3717, 0.6058), (-1.456, 0.3717, 0.7693), (-1.413, 0.3717, 0.9328), (-1.293, 0.3717, 1.052), (4.967e-09, 0.1532, -0.1349), (9.046e-09, 0.1758, 0.6009), (0.3679, 0.1758, 0.5023), (0.6372, 0.1758, 0.233), (0.7358, 0.1758, -0.1349), (0.6372, 0.1758, -0.5028), (0.3679, 0.1758, -0.7721), (9.046e-09, 0.1758, -0.8707), (-0.3679, 0.1758, -0.7721), (-0.6372, 0.1758, -0.5028), (-0.7358, 0.1758, -0.1349), (-0.6372, 0.1758, 0.233), (-0.3679, 0.1758, 0.5023), (-1.129, 0.2372, 0.7693), (-1.129, 0.2577, 1.096), (-0.966, 0.2577, 1.052), (-0.8463, 0.2577, 0.9328), (-0.8025, 0.2577, 0.7693), (-0.8463, 0.2577, 0.6058), (-0.966, 0.2577, 0.4861), (-1.129, 0.2577, 0.4423), (-1.293, 0.2577, 0.4861), (-1.413, 0.2577, 0.6058), (-1.456, 0.2577, 0.7693), (-1.413, 0.2577, 0.9328), (-1.293, 0.2577, 1.052), (-1.282, 0.2372, 0.5044), (-1.394, 0.2372, 0.6164), (-0.8237, 0.2372, 0.7693), (-0.8647, 0.2372, 0.6164), (-1.129, 0.2372, 0.4635), (-0.8647, 0.2372, 0.9221), (-0.9766, 0.2372, 0.5044), (-0.9766, 0.2372, 1.034), (-1.129, 0.2372, 1.075), (-1.435, 0.2372, 0.7693), (-1.394, 0.2372, 0.9221), (-1.282, 0.2372, 1.034), (8.382e-09, 0.1532, 0.5775), (0.3562, 0.1532, 0.4821), (0.6169, 0.1532, 0.2213), (0.7124, 0.1532, -0.1349), (0.6169, 0.1532, -0.4911), (0.3562, 0.1532, -0.7518), (9.313e-09, 0.1532, -0.8472), (-0.3562, 0.1532, -0.7518), (-0.6169, 0.1532, -0.4911), (-0.7124, 0.1532, -0.1349), (-0.6169, 0.1532, 0.2213), (-0.3562, 0.1532, 0.4821), (-1.864, -0.1582, -2.5), (-1.855, -0.2276, -2.431), (-2.146, -0.2276, -2.352), (-2.182, -0.1582, -2.415), (-2.352, -0.2276, -2.146), (-2.415, -0.1582, -2.182), (-2.431, -0.2276, -1.855), (-2.5, -0.1582, -1.864), (-2.182, -0.1582, 2.415), (-2.146, -0.2276, 2.352), (-1.855, -0.2276, 2.431), (-1.864, -0.1582, 2.5), (-2.415, -0.1582, 2.182), (-2.352, -0.2276, 2.146), (-2.5, -0.1582, 1.864), (-2.431, -0.2276, 1.855), (2.182, -0.1582, -2.415), (2.146, -0.2276, -2.352), (1.855, -0.2276, -2.431), (1.864, -0.1582, -2.5), (2.415, -0.1582, -2.182), (2.352, -0.2276, -2.146), (2.5, -0.1582, -1.864), (2.431, -0.2276, -1.855), (1.864, -0.1582, 2.5), (1.855, -0.2276, 2.431), (2.146, -0.2276, 2.352), (2.182, -0.1582, 2.415), (2.352, -0.2276, 2.146), (2.415, -0.1582, 2.182), (2.431, -0.2276, 1.855), (2.5, -0.1582, 1.864)], [], [(8, 32, 33, 10), (10, 33, 34, 11), (11, 34, 35, 9), (37, 13, 15, 36), (36, 15, 14, 38), (38, 14, 12, 39), (41, 25, 27, 40), (40, 27, 26, 42), (42, 26, 24, 43), (28, 44, 45, 30), (30, 45, 46, 31), (31, 46, 47, 29), (8, 25, 41, 32), (35, 39, 12, 9), (87, 83, 17, 20), (28, 13, 37, 44), (24, 29, 47, 43), (1, 3, 33, 32), (3, 2, 34, 33), (2, 0, 35, 34), (6, 4, 37, 36), (7, 6, 36, 38), (5, 7, 38, 39), (18, 16, 41, 40), (19, 18, 40, 42), (17, 19, 42, 43), (21, 23, 45, 44), (23, 22, 46, 45), (22, 20, 47, 46), (16, 1, 32, 41), (0, 5, 39, 35), (20, 17, 43, 47), (4, 21, 44, 37), (82, 80, 18, 19), (77, 84, 21, 4), (83, 82, 19, 17), (73, 74, 2, 3), (53, 52, 51, 50), (84, 85, 23, 21), (74, 75, 0, 2), (85, 86, 22, 23), (76, 77, 4, 6), (86, 87, 20, 22), (78, 76, 6, 7), (81, 72, 1, 16), (79, 78, 7, 5), (75, 79, 5, 0), (80, 81, 16, 18), (52, 177, 168, 55), (55, 166, 164), (55, 168, 166), (52, 172, 171), (54, 179, 183), (54, 183, 185), (54, 180, 179), (53, 187, 172, 52), (53, 190, 188), (53, 192, 190), (54, 185, 192, 53), (52, 171, 175), (53, 188, 187), (55, 163, 180, 54), (52, 175, 177), (55, 164, 163), (72, 56, 57, 73), (73, 57, 58, 74), (74, 58, 59, 75), (76, 60, 61, 77), (78, 62, 60, 76), (79, 63, 62, 78), (80, 64, 65, 81), (82, 66, 64, 80), (83, 67, 66, 82), (84, 68, 69, 85), (85, 69, 70, 86), (86, 70, 71, 87), (81, 65, 56, 72), (75, 59, 63, 79), (87, 71, 67, 83), (77, 61, 68, 84), (50, 51, 49, 48), (52, 55, 49, 51), (54, 53, 50, 48), (55, 54, 48, 49), (88, 101, 102, 103, 104, 105, 106, 107, 108, 109, 110, 111), (89, 90, 91, 92, 93, 94, 95, 96, 97, 98, 99, 100), (114, 113, 150, 151), (115, 114, 151, 152), (116, 115, 152, 153), (117, 116, 153, 154), (118, 117, 154, 155), (119, 118, 155, 156), (120, 119, 156, 157), (121, 120, 157, 158), (122, 121, 158, 159), (123, 122, 159, 160), (124, 123, 160, 161), (113, 124, 161, 150), (89, 113, 114, 90), (100, 124, 113, 89), (90, 114, 115, 91), (91, 115, 116, 92), (92, 116, 117, 93), (93, 117, 118, 94), (94, 118, 119, 95), (95, 119, 120, 96), (96, 120, 121, 97), (97, 121, 122, 98), (98, 122, 123, 99), (99, 123, 124, 100), (134, 133, 138, 139), (130, 129, 140, 141), (133, 132, 142, 138), (129, 128, 143, 140), (132, 131, 144, 142), (128, 127, 145, 143), (131, 130, 141, 144), (127, 126, 146, 145), (135, 134, 139, 147), (136, 135, 147, 148), (137, 136, 148, 149), (126, 137, 149, 146), (88, 126, 127, 101), (111, 137, 126, 88), (101, 127, 128, 102), (102, 128, 129, 103), (103, 129, 130, 104), (104, 130, 131, 105), (105, 131, 132, 106), (106, 132, 133, 107), (107, 133, 134, 108), (108, 134, 135, 109), (109, 135, 136, 110), (110, 136, 137, 111), (125, 139, 138), (125, 141, 140), (125, 138, 142), (125, 140, 143), (125, 142, 144), (125, 143, 145), (125, 144, 141), (125, 145, 146), (125, 147, 139), (125, 148, 147), (125, 149, 148), (125, 146, 149), (112, 151, 150), (112, 152, 151), (112, 153, 152), (112, 154, 153), (112, 155, 154), (112, 156, 155), (112, 157, 156), (112, 158, 157), (112, 159, 158), (112, 160, 159), (112, 161, 160), (112, 150, 161), (72, 73, 3, 1), (163, 164, 165, 162), (164, 166, 167, 165), (166, 168, 169, 167), (171, 172, 173, 170), (175, 171, 170, 174), (177, 175, 174, 176), (179, 180, 181, 178), (183, 179, 178, 182), (185, 183, 182, 184), (187, 188, 189, 186), (188, 190, 191, 189), (190, 192, 193, 191), (180, 163, 162, 181), (168, 177, 176, 169), (184, 193, 192, 185), (186, 173, 172, 187), (165, 57, 56, 162), (65, 181, 162, 56), (165, 167, 58, 57), (167, 169, 59, 58), (169, 176, 63, 59), (170, 173, 61, 60), (174, 170, 60, 62), (173, 186, 68, 61), (176, 174, 62, 63), (64, 178, 181, 65), (66, 182, 178, 64), (67, 184, 182, 66), (71, 193, 184, 67), (68, 186, 189, 69), (69, 189, 191, 70), (70, 191, 193, 71)])
_uv = me_cube_001.uv_layers.new(name='UVMap')
_uv.uv.foreach_set('vector', [0.1568, 0.5, 0.1568, 0.75, 0.1409, 0.75, 0.1409, 0.5, 0.1409, 0.5, 0.1409, 0.75, 0.125, 0.75, 0.125, 0.5, 0.383, 0.2521, 0.375, 0.0, 0.4068, 0.0, 0.4068, 0.25, 0.8432, 0.75, 0.8432, 0.5, 0.875, 0.5, 0.875, 0.75, 0.625, 0.0, 0.6229, 0.258, 0.6091, 0.2514, 0.6091, 0.0, 0.6091, 0.0, 0.6091, 0.2514, 0.5932, 0.25, 0.5932, 0.0, 0.3538, 0.7606, 0.3538, 0.4894, 0.3658, 0.4947, 0.3658, 0.7553, 0.3658, 0.7553, 0.3658, 0.4947, 0.3909, 0.4986, 0.3909, 0.7514, 0.3909, 0.7514, 0.3909, 0.4986, 0.4068, 0.5, 0.4068, 0.75, 0.6462, 0.4894, 0.6462, 0.7606, 0.6342, 0.7553, 0.6342, 0.4947, 0.6342, 0.4947, 0.6342, 0.7553, 0.6091, 0.7514, 0.6091, 0.4986, 0.6091, 0.4986, 0.6091, 0.7514, 0.5932, 0.75, 0.5932, 0.5, 0.1568, 0.5, 0.3538, 0.4894, 0.3538, 0.7606, 0.1568, 0.75, 0.4068, 0.0, 0.5932, 0.0, 0.5932, 0.25, 0.4068, 0.25, 0.5939, 0.7581, 0.4061, 0.7581, 0.4061, 0.7581, 0.5939, 0.7581, 0.6462, 0.4894, 0.8432, 0.5, 0.8432, 0.75, 0.6462, 0.7606, 0.4068, 0.5, 0.5932, 0.5, 0.5932, 0.75, 0.4068, 0.75, 0.3855, 0.9661, 0.3889, 0.9782, 0.3793, 0.9841, 0.375, 0.9682, 0.3889, 0.9782, 0.3965, 0.9857, 0.3909, 0.9957, 0.3793, 0.9841, 0.3965, 0.9857, 0.4082, 0.9888, 0.4068, 1.0, 0.3909, 0.9957, 0.6111, 0.9782, 0.6145, 0.9661, 0.625, 0.9682, 0.6207, 0.9841, 0.6035, 0.9857, 0.6111, 0.9782, 0.6207, 0.9841, 0.6091, 0.9957, 0.5918, 0.9888, 0.6035, 0.9857, 0.6091, 0.9957, 0.5932, 1.0, 0.3784, 0.7613, 0.3704, 0.7678, 0.3538, 0.7606, 0.3658, 0.7553, 0.392, 0.7586, 0.3784, 0.7613, 0.3658, 0.7553, 0.3909, 0.7514, 0.4061, 0.7581, 0.392, 0.7586, 0.3909, 0.7514, 0.4068, 0.75, 0.6296, 0.7678, 0.6216, 0.7613, 0.6342, 0.7553, 0.6462, 0.7606, 0.6216, 0.7613, 0.608, 0.7586, 0.6091, 0.7514, 0.6342, 0.7553, 0.608, 0.7586, 0.5939, 0.7581, 0.5932, 0.75, 0.6091, 0.7514, 0.3704, 0.7678, 0.3855, 0.9661, 0.375, 0.9682, 0.3538, 0.7606, 0.4082, 0.9888, 0.5918, 0.9888, 0.5932, 1.0, 0.4068, 1.0, 0.5939, 0.7581, 0.4061, 0.7581, 0.4068, 0.75, 0.5932, 0.75, 0.6145, 0.9661, 0.6296, 0.7678, 0.6462, 0.7606, 0.625, 0.9682, 0.392, 0.7586, 0.3784, 0.7613, 0.3784, 0.7613, 0.392, 0.7586, 0.6145, 0.9661, 0.6296, 0.7678, 0.6296, 0.7678, 0.6145, 0.9661, 0.4061, 0.7581, 0.392, 0.7586, 0.392, 0.7586, 0.4061, 0.7581, 0.3889, 0.9782, 0.3965, 0.9857, 0.3965, 0.9857, 0.3889, 0.9782, 0.6042, 0.7678, 0.5921, 0.9661, 0.5921, 0.9661, 0.6042, 0.7678, 0.6296, 0.7678, 0.6216, 0.7613, 0.6216, 0.7613, 0.6296, 0.7678, 0.3965, 0.9857, 0.4082, 0.9888, 0.4082, 0.9888, 0.3965, 0.9857, 0.6216, 0.7613, 0.608, 0.7586, 0.608, 0.7586, 0.6216, 0.7613, 0.6111, 0.9782, 0.6145, 0.9661, 0.6145, 0.9661, 0.6111, 0.9782, 0.608, 0.7586, 0.5939, 0.7581, 0.5939, 0.7581, 0.608, 0.7586, 0.6035, 0.9857, 0.6111, 0.9782, 0.6111, 0.9782, 0.6035, 0.9857, 0.3704, 0.7678, 0.3855, 0.9661, 0.3855, 0.9661, 0.3704, 0.7678, 0.5918, 0.9888, 0.6035, 0.9857, 0.6035, 0.9857, 0.5918, 0.9888, 0.4082, 0.9888, 0.5918, 0.9888, 0.5918, 0.9888, 0.4082, 0.9888, 0.3784, 0.7613, 0.3704, 0.7678, 0.3704, 0.7678, 0.3784, 0.7613, 0.5918, 0.9857, 0.5928, 0.9964, 0.4072, 0.9964, 0.4079, 0.9661, 0.4082, 0.9857, 0.3927, 0.9925, 0.3823, 0.9822, 0.4082, 0.9857, 0.4072, 0.9964, 0.3927, 0.9925, 0.5921, 0.9661, 0.6217, 0.9675, 0.6177, 0.9822, 0.3995, 0.7613, 0.3698, 0.7572, 0.3912, 0.7537, 0.4042, 0.7586, 0.3912, 0.7537, 0.4066, 0.7526, 0.3958, 0.7678, 0.3591, 0.7629, 0.3698, 0.7572, 0.6042, 0.7678, 0.6409, 0.7629, 0.6217, 0.9675, 0.5921, 0.9661, 0.5958, 0.7586, 0.6088, 0.7537, 0.6302, 0.7572, 0.5958, 0.7586, 0.5934, 0.7526, 0.6088, 0.7537, 0.4042, 0.7586, 0.4066, 0.7526, 0.5934, 0.7526, 0.6042, 0.7678, 0.5918, 0.9782, 0.6177, 0.9822, 0.6073, 0.9925, 0.6005, 0.7613, 0.6302, 0.7572, 0.6409, 0.7629, 0.4079, 0.9661, 0.3783, 0.9675, 0.3591, 0.7629, 0.3958, 0.7678, 0.5918, 0.9857, 0.6073, 0.9925, 0.5928, 0.9964, 0.4082, 0.9782, 0.3823, 0.9822, 0.3783, 0.9675, 0.3855, 0.9661, 0.375, 0.9682, 0.3793, 0.9841, 0.3889, 0.9782, 0.3889, 0.9782, 0.3793, 0.9841, 0.3909, 0.9957, 0.3965, 0.9857, 0.3965, 0.9857, 0.3909, 0.9957, 0.4068, 1.0, 0.4082, 0.9888, 0.6111, 0.9782, 0.6207, 0.9841, 0.625, 0.9682, 0.6145, 0.9661, 0.6035, 0.9857, 0.6091, 0.9957, 0.6207, 0.9841, 0.6111, 0.9782, 0.5918, 0.9888, 0.5932, 1.0, 0.6091, 0.9957, 0.6035, 0.9857, 0.3784, 0.7613, 0.3658, 0.7553, 0.3538, 0.7606, 0.3704, 0.7678, 0.392, 0.7586, 0.3909, 0.7514, 0.3658, 0.7553, 0.3784, 0.7613, 0.4061, 0.7581, 0.4068, 0.75, 0.3909, 0.7514, 0.392, 0.7586, 0.6296, 0.7678, 0.6462, 0.7606, 0.6342, 0.7553, 0.6216, 0.7613, 0.6216, 0.7613, 0.6342, 0.7553, 0.6091, 0.7514, 0.608, 0.7586, 0.608, 0.7586, 0.6091, 0.7514, 0.5932, 0.75, 0.5939, 0.7581, 0.3704, 0.7678, 0.3538, 0.7606, 0.375, 0.9682, 0.3855, 0.9661, 0.4082, 0.9888, 0.4068, 1.0, 0.5932, 1.0, 0.5918, 0.9888, 0.5939, 0.7581, 0.5932, 0.75, 0.4068, 0.75, 0.4061, 0.7581, 0.6145, 0.9661, 0.625, 0.9682, 0.6462, 0.7606, 0.6296, 0.7678, 0.6042, 0.7678, 0.5921, 0.9661, 0.4079, 0.9661, 0.3958, 0.7678, 0.5918, 0.9857, 0.4079, 0.9661, 0.4079, 0.9661, 0.5918, 0.9857, 0.4042, 0.7586, 0.6042, 0.7678, 0.6042, 0.7678, 0.4042, 0.7586, 0.4079, 0.9661, 0.3958, 0.7678, 0.3958, 0.7678, 0.4079, 0.9661, 0.75, 0.49, 0.87, 0.4578, 0.9578, 0.37, 0.99, 0.25, 0.9578, 0.13, 0.87, 0.04215, 0.75, 0.01, 0.63, 0.04215, 0.5422, 0.13, 0.51, 0.25, 0.5422, 0.37, 0.63, 0.4578, 0.75, 0.49, 0.87, 0.4578, 0.9578, 0.37, 0.99, 0.25, 0.9578, 0.13, 0.87, 0.04215, 0.75, 0.01, 0.63, 0.04215, 0.5422, 0.13, 0.51, 0.25, 0.5422, 0.37, 0.63, 0.4578, 0.9167, 0.9626, 1.0, 0.9626, 0.9987, 1.0, 0.9167, 1.0, 0.8333, 0.9626, 0.9167, 0.9626, 0.9167, 1.0, 0.8333, 1.0, 0.75, 0.9626, 0.8333, 0.9626, 0.8333, 1.0, 0.75, 1.0, 0.6667, 0.9626, 0.75, 0.9626, 0.75, 1.0, 0.6667, 1.0, 0.5833, 0.9626, 0.6667, 0.9626, 0.6667, 1.0, 0.5833, 1.0, 0.5, 0.9626, 0.5833, 0.9626, 0.5833, 1.0, 0.5, 1.0, 0.4167, 0.9626, 0.5, 0.9626, 0.5, 1.0, 0.4167, 1.0, 0.3333, 0.9626, 0.4167, 0.9626, 0.4167, 1.0, 0.3333, 1.0, 0.25, 0.9626, 0.3333, 0.9626, 0.3333, 1.0, 0.25, 1.0, 0.1667, 0.9626, 0.25, 0.9626, 0.25, 1.0, 0.1667, 1.0, 0.08333, 0.9626, 0.1667, 0.9626, 0.1667, 1.0, 0.08333, 1.0, 7.451e-08, 0.9626, 0.08333, 0.9626, 0.08333, 1.0, 0.001326, 1.0, 1.0, 0.5, 1.0, 0.9626, 0.9167, 0.9626, 0.9167, 0.5, 0.08333, 0.5, 0.08333, 0.9626, 7.451e-08, 0.9626, 7.451e-08, 0.5, 0.9167, 0.5, 0.9167, 0.9626, 0.8333, 0.9626, 0.8333, 0.5, 0.8333, 0.5, 0.8333, 0.9626, 0.75, 0.9626, 0.75, 0.5, 0.75, 0.5, 0.75, 0.9626, 0.6667, 0.9626, 0.6667, 0.5, 0.6667, 0.5, 0.6667, 0.9626, 0.5833, 0.9626, 0.5833, 0.5, 0.5833, 0.5, 0.5833, 0.9626, 0.5, 0.9626, 0.5, 0.5, 0.5, 0.5, 0.5, 0.9626, 0.4167, 0.9626, 0.4167, 0.5, 0.4167, 0.5, 0.4167, 0.9626, 0.3333, 0.9626, 0.3333, 0.5, 0.3333, 0.5, 0.3333, 0.9626, 0.25, 0.9626, 0.25, 0.5, 0.25, 0.5, 0.25, 0.9626, 0.1667, 0.9626, 0.1667, 0.5, 0.1667, 0.5, 0.1667, 0.9626, 0.08333, 0.9626, 0.08333, 0.5, 0.04215, 0.13, 0.13, 0.04215, 0.1378, 0.05564, 0.05564, 0.1378, 0.4578, 0.13, 0.49, 0.25, 0.4744, 0.25, 0.4444, 0.1378, 0.13, 0.04215, 0.25, 0.01, 0.25, 0.02557, 0.1378, 0.05564, 0.49, 0.25, 0.4578, 0.37, 0.4444, 0.3622, 0.4744, 0.25, 0.25, 0.01, 0.37, 0.04215, 0.3622, 0.05564, 0.25, 0.02557, 0.4578, 0.37, 0.37, 0.4578, 0.3622, 0.4444, 0.4444, 0.3622, 0.37, 0.04215, 0.4578, 0.13, 0.4444, 0.1378, 0.3622, 0.05564, 0.37, 0.4578, 0.25, 0.49, 0.25, 0.4744, 0.3622, 0.4444, 0.01, 0.25, 0.04215, 0.13, 0.05564, 0.1378, 0.02557, 0.25, 0.04215, 0.37, 0.01, 0.25, 0.02557, 0.25, 0.05564, 0.3622, 0.13, 0.4578, 0.04215, 0.37, 0.05564, 0.3622, 0.1378, 0.4444, 0.25, 0.49, 0.13, 0.4578, 0.1378, 0.4444, 0.25, 0.4744, 1.0, 0.5, 1.0, 0.9238, 0.9167, 0.9238, 0.9167, 0.5, 0.08333, 0.5, 0.08333, 0.9238, 7.451e-08, 0.9238, 7.451e-08, 0.5, 0.9167, 0.5, 0.9167, 0.9238, 0.8333, 0.9238, 0.8333, 0.5, 0.8333, 0.5, 0.8333, 0.9238, 0.75, 0.9238, 0.75, 0.5, 0.75, 0.5, 0.75, 0.9238, 0.6667, 0.9238, 0.6667, 0.5, 0.6667, 0.5, 0.6667, 0.9238, 0.5833, 0.9238, 0.5833, 0.5, 0.5833, 0.5, 0.5833, 0.9238, 0.5, 0.9238, 0.5, 0.5, 0.5, 0.5, 0.5, 0.9238, 0.4167, 0.9238, 0.4167, 0.5, 0.4167, 0.5, 0.4167, 0.9238, 0.3333, 0.9238, 0.3333, 0.5, 0.3333, 0.5, 0.3333, 0.9238, 0.25, 0.9238, 0.25, 0.5, 0.25, 0.5, 0.25, 0.9238, 0.1667, 0.9238, 0.1667, 0.5, 0.1667, 0.5, 0.1667, 0.9238, 0.08333, 0.9238, 0.08333, 0.5, 0.1673, 0.2022, 0.05564, 0.1378, 0.1378, 0.05564, 0.3327, 0.2022, 0.4444, 0.1378, 0.4744, 0.25, 0.2022, 0.1673, 0.1378, 0.05564, 0.25, 0.02557, 0.3455, 0.25, 0.4744, 0.25, 0.4444, 0.3622, 0.25, 0.1545, 0.25, 0.02557, 0.3622, 0.05564, 0.3327, 0.2978, 0.4444, 0.3622, 0.3622, 0.4444, 0.2978, 0.1673, 0.3622, 0.05564, 0.4444, 0.1378, 0.2978, 0.3327, 0.3622, 0.4444, 0.25, 0.4744, 0.1545, 0.25, 0.02557, 0.25, 0.05564, 0.1378, 0.1673, 0.2978, 0.05564, 0.3622, 0.02557, 0.25, 0.2022, 0.3327, 0.1378, 0.4444, 0.05564, 0.3622, 0.25, 0.3455, 0.25, 0.4744, 0.1378, 0.4444, 0.3361, 0.3991, 0.3662, 0.4512, 0.25, 0.4824, 0.3991, 0.3361, 0.4512, 0.3662, 0.3662, 0.4512, 0.4222, 0.25, 0.4824, 0.25, 0.4512, 0.3662, 0.3991, 0.1639, 0.4512, 0.1338, 0.4824, 0.25, 0.3361, 0.1009, 0.3662, 0.04877, 0.4512, 0.1338, 0.25, 0.07779, 0.25, 0.01764, 0.3662, 0.04877, 0.1639, 0.1009, 0.1338, 0.04877, 0.25, 0.01764, 0.1009, 0.1639, 0.04877, 0.1338, 0.1338, 0.04877, 0.07779, 0.25, 0.01764, 0.25, 0.04877, 0.1338, 0.1009, 0.3361, 0.04877, 0.3662, 0.01764, 0.25, 0.1639, 0.3991, 0.1338, 0.4512, 0.04877, 0.3662, 0.25, 0.4222, 0.25, 0.4824, 0.1338, 0.4512, 0.3855, 0.9661, 0.3889, 0.9782, 0.3889, 0.9782, 0.3855, 0.9661, 0.3783, 0.9675, 0.3823, 0.9822, 0.3793, 0.9841, 0.375, 0.9682, 0.3823, 0.9822, 0.3927, 0.9925, 0.3909, 0.9957, 0.3793, 0.9841, 0.3927, 0.9925, 0.4072, 0.9964, 0.4068, 1.0, 0.3909, 0.9957, 0.6177, 0.9822, 0.6217, 0.9675, 0.625, 0.9682, 0.6207, 0.9841, 0.6073, 0.9925, 0.6177, 0.9822, 0.6207, 0.9841, 0.6091, 0.9957, 0.5928, 0.9964, 0.6073, 0.9925, 0.6091, 0.9957, 0.5932, 1.0, 0.3698, 0.7572, 0.3591, 0.7629, 0.3538, 0.7606, 0.3658, 0.7553, 0.3912, 0.7537, 0.3698, 0.7572, 0.3658, 0.7553, 0.3909, 0.7514, 0.4066, 0.7526, 0.3912, 0.7537, 0.3909, 0.7514, 0.4068, 0.75, 0.6409, 0.7629, 0.6302, 0.7572, 0.6342, 0.7553, 0.6462, 0.7606, 0.6302, 0.7572, 0.6088, 0.7537, 0.6091, 0.7514, 0.6342, 0.7553, 0.6088, 0.7537, 0.5934, 0.7526, 0.5932, 0.75, 0.6091, 0.7514, 0.3591, 0.7629, 0.3783, 0.9675, 0.375, 0.9682, 0.3538, 0.7606, 0.4072, 0.9964, 0.5928, 0.9964, 0.5932, 1.0, 0.4068, 1.0, 0.4068, 0.75, 0.5932, 0.75, 0.5934, 0.7526, 0.4066, 0.7526, 0.6462, 0.7606, 0.625, 0.9682, 0.6217, 0.9675, 0.6409, 0.7629, 0.0, 0.0, 0.0, 0.0, 0.0, 0.0, 0.0, 0.0, 0.0, 0.0, 0.0, 0.0, 0.0, 0.0, 0.0, 0.0, 0.0, 0.0, 0.0, 0.0, 0.0, 0.0, 0.0, 0.0, 0.0, 0.0, 0.0, 0.0, 0.0, 0.0, 0.0, 0.0, 0.0, 0.0, 0.0, 0.0, 0.0, 0.0, 0.0, 0.0, 0.0, 0.0, 0.0, 0.0, 0.0, 0.0, 0.0, 0.0, 0.0, 0.0, 0.0, 0.0, 0.0, 0.0, 0.0, 0.0, 0.0, 0.0, 0.0, 0.0, 0.0, 0.0, 0.0, 0.0, 0.0, 0.0, 0.0, 0.0, 0.0, 0.0, 0.0, 0.0, 0.0, 0.0, 0.0, 0.0, 0.0, 0.0, 0.0, 0.0, 0.0, 0.0, 0.0, 0.0, 0.0, 0.0, 0.0, 0.0, 0.0, 0.0, 0.0, 0.0, 0.0, 0.0, 0.0, 0.0, 0.0, 0.0, 0.0, 0.0, 0.0, 0.0, 0.0, 0.0, 0.0, 0.0, 0.0, 0.0, 0.0, 0.0, 0.0, 0.0, 0.0, 0.0, 0.0, 0.0, 0.0, 0.0, 0.0, 0.0, 0.0, 0.0, 0.0, 0.0, 0.0, 0.0, 0.0, 0.0])
me_cube_001.update()

# ---- objects
ob_cylinder_051 = bpy.data.objects.new('Cylinder.051', me_cylinder_012)
ob_cube_002 = bpy.data.objects.new('Cube.002', me_cube_001)

# ---- transforms, parenting, visibility, modifiers, constraints
ob_cylinder_051.location = (0.2254, 0.006611, 0.3393)
_m = ob_cylinder_051.modifiers.new('Smooth by Angle', 'NODES')
_m.node_group = ng_smooth_by_angle
_gi = [s.identifier for s in ng_smooth_by_angle.interface.items_tree if s.item_type == 'SOCKET' and s.in_out == 'INPUT']
_m[_gi[1]] = 3.142  # Angle
_m.use_pin_to_last = True
_m.show_group_selector = False
ob_cube_002.location = (0.0, 0.0, 0.0)
ob_cube_002.scale = (30.0, 30.0, 30.0)

# ---- collection membership
col_sm_room_bin_type_001.objects.link(ob_cylinder_051)
col_sm_hallaway_fireallarm_type_001_001.objects.link(ob_cube_002)
def _layer_coll(name, lc=None):
    lc = lc or bpy.context.view_layer.layer_collection
    for c in lc.children:
        if c.name == name: return c
        r = _layer_coll(name, c)
        if r: return r
_layer_coll('SM_Room_Bin_Type_001').exclude = True

# ---- scene / render settings (as saved in the file)
scene.frame_start = 1; scene.frame_end = 250; scene.frame_set(1)
scene.render.engine = 'BLENDER_EEVEE_NEXT'
scene.render.bake_bias = 0.0
scene.render.bake_samples = 0
scene.cycles.sampling_pattern = 'TABULATED_SOBOL'
scene.eevee.use_volume_custom_range = False
scene.unit_settings.scale_length = 0.01
bpy.context.view_layer.update()

# ---- added for rendering (the .blend has no active camera and no usable light): camera, sun
cam_auto = bpy.data.cameras.new('AutoCamera')
cam_auto.lens = 50.0
cam_auto.sensor_width = 36.0
cam_auto.clip_end = 6489.94
ob_auto_camera = bpy.data.objects.new('AutoCamera', cam_auto)
scene.collection.objects.link(ob_auto_camera)
ob_auto_camera.location = (369.799, -443.759, 352.896)
ob_auto_camera.rotation_euler = (1.09748, -7.21219e-08, 0.694738)
scene.camera = ob_auto_camera
light_auto_sun = bpy.data.lights.new('AutoSun', 'SUN')
light_auto_sun.energy = 3.0
light_auto_sun.angle = 0.0523599
ob_auto_sun = bpy.data.objects.new('AutoSun', light_auto_sun)
scene.collection.objects.link(ob_auto_sun)
ob_auto_sun.rotation_euler = (0.872665, 0.174533, 0.523599)
bpy.context.view_layer.update()
